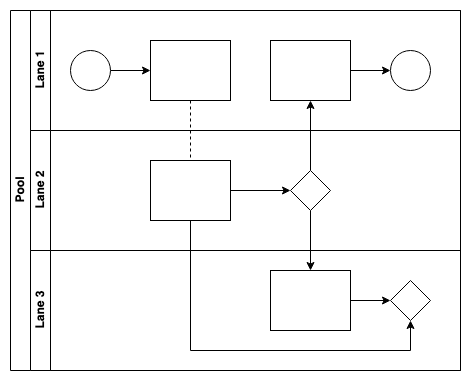

The diagram above was exported from draw.io. Its source (the exported page's mxGraphModel, read from the mxfile embedded in the PNG):
<mxGraphModel dx="1039" dy="738" grid="1" gridSize="10" guides="1" tooltips="1" connect="1" arrows="1" fold="1" page="1" pageScale="1" pageWidth="827" pageHeight="1169" math="0" shadow="0">
  <root>
    <mxCell id="0" />
    <mxCell id="1" parent="0" />
    <mxCell id="dNxyNK7c78bLwvsdeMH5-19" value="Pool" style="swimlane;html=1;childLayout=stackLayout;resizeParent=1;resizeParentMax=0;horizontal=0;startSize=20;horizontalStack=0;" parent="1" vertex="1">
      <mxGeometry x="120" y="120" width="450" height="360" as="geometry" />
    </mxCell>
    <mxCell id="dNxyNK7c78bLwvsdeMH5-27" value="" style="edgeStyle=orthogonalEdgeStyle;rounded=0;orthogonalLoop=1;jettySize=auto;html=1;dashed=1;endArrow=none;endFill=0;" parent="dNxyNK7c78bLwvsdeMH5-19" source="dNxyNK7c78bLwvsdeMH5-24" target="dNxyNK7c78bLwvsdeMH5-26" edge="1">
      <mxGeometry relative="1" as="geometry" />
    </mxCell>
    <mxCell id="dNxyNK7c78bLwvsdeMH5-31" style="edgeStyle=orthogonalEdgeStyle;rounded=0;orthogonalLoop=1;jettySize=auto;html=1;endArrow=classic;endFill=1;" parent="dNxyNK7c78bLwvsdeMH5-19" source="dNxyNK7c78bLwvsdeMH5-28" target="dNxyNK7c78bLwvsdeMH5-30" edge="1">
      <mxGeometry relative="1" as="geometry" />
    </mxCell>
    <mxCell id="dNxyNK7c78bLwvsdeMH5-35" style="edgeStyle=orthogonalEdgeStyle;rounded=0;orthogonalLoop=1;jettySize=auto;html=1;endArrow=classic;endFill=1;" parent="dNxyNK7c78bLwvsdeMH5-19" source="dNxyNK7c78bLwvsdeMH5-28" target="dNxyNK7c78bLwvsdeMH5-34" edge="1">
      <mxGeometry relative="1" as="geometry" />
    </mxCell>
    <mxCell id="dNxyNK7c78bLwvsdeMH5-38" style="edgeStyle=orthogonalEdgeStyle;rounded=0;orthogonalLoop=1;jettySize=auto;html=1;endArrow=classic;endFill=1;" parent="dNxyNK7c78bLwvsdeMH5-19" source="dNxyNK7c78bLwvsdeMH5-26" target="dNxyNK7c78bLwvsdeMH5-36" edge="1">
      <mxGeometry relative="1" as="geometry">
        <Array as="points">
          <mxPoint x="180" y="340" />
          <mxPoint x="400" y="340" />
        </Array>
      </mxGeometry>
    </mxCell>
    <mxCell id="dNxyNK7c78bLwvsdeMH5-20" value="Lane 1" style="swimlane;html=1;startSize=20;horizontal=0;" parent="dNxyNK7c78bLwvsdeMH5-19" vertex="1">
      <mxGeometry x="20" width="430" height="120" as="geometry" />
    </mxCell>
    <mxCell id="dNxyNK7c78bLwvsdeMH5-25" value="" style="edgeStyle=orthogonalEdgeStyle;rounded=0;orthogonalLoop=1;jettySize=auto;html=1;" parent="dNxyNK7c78bLwvsdeMH5-20" source="dNxyNK7c78bLwvsdeMH5-23" target="dNxyNK7c78bLwvsdeMH5-24" edge="1">
      <mxGeometry relative="1" as="geometry" />
    </mxCell>
    <mxCell id="dNxyNK7c78bLwvsdeMH5-23" value="" style="ellipse;whiteSpace=wrap;html=1;" parent="dNxyNK7c78bLwvsdeMH5-20" vertex="1">
      <mxGeometry x="40" y="40" width="40" height="40" as="geometry" />
    </mxCell>
    <mxCell id="dNxyNK7c78bLwvsdeMH5-24" value="" style="rounded=0;whiteSpace=wrap;html=1;fontFamily=Helvetica;fontSize=12;fontColor=#000000;align=center;" parent="dNxyNK7c78bLwvsdeMH5-20" vertex="1">
      <mxGeometry x="120" y="30" width="80" height="60" as="geometry" />
    </mxCell>
    <mxCell id="dNxyNK7c78bLwvsdeMH5-33" value="" style="edgeStyle=orthogonalEdgeStyle;rounded=0;orthogonalLoop=1;jettySize=auto;html=1;endArrow=classic;endFill=1;" parent="dNxyNK7c78bLwvsdeMH5-20" source="dNxyNK7c78bLwvsdeMH5-30" target="dNxyNK7c78bLwvsdeMH5-32" edge="1">
      <mxGeometry relative="1" as="geometry" />
    </mxCell>
    <mxCell id="dNxyNK7c78bLwvsdeMH5-30" value="" style="rounded=0;whiteSpace=wrap;html=1;fontFamily=Helvetica;fontSize=12;fontColor=#000000;align=center;" parent="dNxyNK7c78bLwvsdeMH5-20" vertex="1">
      <mxGeometry x="240" y="30" width="80" height="60" as="geometry" />
    </mxCell>
    <mxCell id="dNxyNK7c78bLwvsdeMH5-32" value="" style="ellipse;whiteSpace=wrap;html=1;" parent="dNxyNK7c78bLwvsdeMH5-20" vertex="1">
      <mxGeometry x="360" y="40" width="40" height="40" as="geometry" />
    </mxCell>
    <mxCell id="dNxyNK7c78bLwvsdeMH5-21" value="Lane 2" style="swimlane;html=1;startSize=20;horizontal=0;" parent="dNxyNK7c78bLwvsdeMH5-19" vertex="1">
      <mxGeometry x="20" y="120" width="430" height="120" as="geometry" />
    </mxCell>
    <mxCell id="dNxyNK7c78bLwvsdeMH5-29" value="" style="edgeStyle=orthogonalEdgeStyle;rounded=0;orthogonalLoop=1;jettySize=auto;html=1;endArrow=classic;endFill=1;" parent="dNxyNK7c78bLwvsdeMH5-21" source="dNxyNK7c78bLwvsdeMH5-26" target="dNxyNK7c78bLwvsdeMH5-28" edge="1">
      <mxGeometry relative="1" as="geometry" />
    </mxCell>
    <mxCell id="dNxyNK7c78bLwvsdeMH5-26" value="" style="rounded=0;whiteSpace=wrap;html=1;fontFamily=Helvetica;fontSize=12;fontColor=#000000;align=center;" parent="dNxyNK7c78bLwvsdeMH5-21" vertex="1">
      <mxGeometry x="120" y="30" width="80" height="60" as="geometry" />
    </mxCell>
    <mxCell id="dNxyNK7c78bLwvsdeMH5-28" value="" style="rhombus;whiteSpace=wrap;html=1;fontFamily=Helvetica;fontSize=12;fontColor=#000000;align=center;" parent="dNxyNK7c78bLwvsdeMH5-21" vertex="1">
      <mxGeometry x="260" y="40" width="40" height="40" as="geometry" />
    </mxCell>
    <mxCell id="dNxyNK7c78bLwvsdeMH5-22" value="Lane 3" style="swimlane;html=1;startSize=20;horizontal=0;" parent="dNxyNK7c78bLwvsdeMH5-19" vertex="1">
      <mxGeometry x="20" y="240" width="430" height="120" as="geometry" />
    </mxCell>
    <mxCell id="dNxyNK7c78bLwvsdeMH5-37" value="" style="edgeStyle=orthogonalEdgeStyle;rounded=0;orthogonalLoop=1;jettySize=auto;html=1;endArrow=classic;endFill=1;" parent="dNxyNK7c78bLwvsdeMH5-22" source="dNxyNK7c78bLwvsdeMH5-34" target="dNxyNK7c78bLwvsdeMH5-36" edge="1">
      <mxGeometry relative="1" as="geometry" />
    </mxCell>
    <mxCell id="dNxyNK7c78bLwvsdeMH5-34" value="" style="rounded=0;whiteSpace=wrap;html=1;fontFamily=Helvetica;fontSize=12;fontColor=#000000;align=center;" parent="dNxyNK7c78bLwvsdeMH5-22" vertex="1">
      <mxGeometry x="240" y="20" width="80" height="60" as="geometry" />
    </mxCell>
    <mxCell id="dNxyNK7c78bLwvsdeMH5-36" value="" style="rhombus;whiteSpace=wrap;html=1;fontFamily=Helvetica;fontSize=12;fontColor=#000000;align=center;" parent="dNxyNK7c78bLwvsdeMH5-22" vertex="1">
      <mxGeometry x="360" y="30" width="40" height="40" as="geometry" />
    </mxCell>
  </root>
</mxGraphModel>